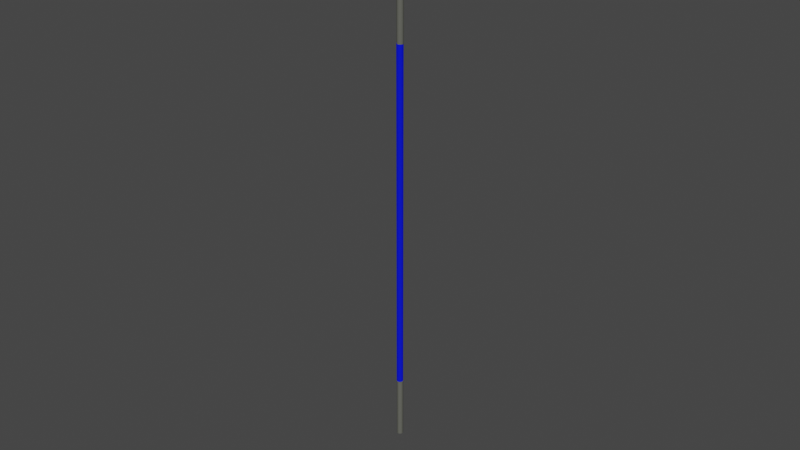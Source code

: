 # Source: conductor.blend  (saved by Blender 2.80.75; exported with 4.5.12 LTS)
import bpy
from mathutils import Matrix  # noqa: F401  (used for matrix-valued properties, if any)

bpy.ops.wm.read_factory_settings(use_empty=True)
scene = bpy.context.scene
scene.name = 'Scene'

# ---- collections
col_collection = bpy.data.collections.new('Collection'); scene.collection.children.link(col_collection)

# ---- materials (node trees are filled in below, after node groups)
mat_material_002 = bpy.data.materials.new('Material.002')
mat_material_002.use_transparent_shadow = False
mat_material_002.diffuse_color = (0.1212, 0.1237, 0.1059, 1.0)
mat_material_001 = bpy.data.materials.new('Material.001')
mat_material_001.use_transparent_shadow = False
mat_material_001.diffuse_color = (0.004721, 0.009658, 0.8, 1.0)

# ---- material node trees

# ---- world
world_world = bpy.data.worlds.new('World'); scene.world = world_world
world_world.use_nodes = True; world_world.node_tree.nodes.clear()
_N = world_world.node_tree.nodes; _L = world_world.node_tree.links
n0 = _N.new('ShaderNodeOutputWorld'); n0.name = 'World Output'; n0.location = (300, 300)
n1 = _N.new('ShaderNodeBackground'); n1.name = 'Background'; n1.location = (10, 300)
n1.inputs[0].default_value = (0.05088, 0.05088, 0.05088, 1.0)
_L.new(n1.outputs[0], n0.inputs[0])
n0.is_active_output = True
world_world.color = (0.05088, 0.05088, 0.05088)
world_world.use_sun_shadow = False
world_world.sun_shadow_jitter_overblur = 0.0

# ---- meshes
me_cylinder = bpy.data.meshes.new('Cylinder')
me_cylinder.from_pydata([(0.0, 0.001, -0.01), (0.0, 0.001, 0.01), (0.0001951, 0.0009808, -0.01), (0.0001951, 0.0009808, 0.01), (0.0003827, 0.0009239, -0.01), (0.0003827, 0.0009239, 0.01), (0.0005556, 0.0008315, -0.01), (0.0005556, 0.0008315, 0.01), (0.0007071, 0.0007071, -0.01), (0.0007071, 0.0007071, 0.01), (0.0008315, 0.0005556, -0.01), (0.0008315, 0.0005556, 0.01), (0.0009239, 0.0003827, -0.01), (0.0009239, 0.0003827, 0.01), (0.0009808, 0.0001951, -0.01), (0.0009808, 0.0001951, 0.01), (0.001, 7.55e-11, -0.01), (0.001, 7.55e-11, 0.01), (0.0009808, -0.0001951, -0.01), (0.0009808, -0.0001951, 0.01), (0.0009239, -0.0003827, -0.01), (0.0009239, -0.0003827, 0.01), (0.0008315, -0.0005556, -0.01), (0.0008315, -0.0005556, 0.01), (0.0007071, -0.0007071, -0.01), (0.0007071, -0.0007071, 0.01), (0.0005556, -0.0008315, -0.01), (0.0005556, -0.0008315, 0.01), (0.0003827, -0.0009239, -0.01), (0.0003827, -0.0009239, 0.01), (0.0001951, -0.0009808, -0.01), (0.0001951, -0.0009808, 0.01), (-3.258e-10, -0.001, -0.01), (-3.258e-10, -0.001, 0.01), (-0.0001951, -0.0009808, -0.01), (-0.0001951, -0.0009808, 0.01), (-0.0003827, -0.0009239, -0.01), (-0.0003827, -0.0009239, 0.01), (-0.0005556, -0.0008315, -0.01), (-0.0005556, -0.0008315, 0.01), (-0.0007071, -0.0007071, -0.01), (-0.0007071, -0.0007071, 0.01), (-0.0008315, -0.0005556, -0.01), (-0.0008315, -0.0005556, 0.01), (-0.0009239, -0.0003827, -0.01), (-0.0009239, -0.0003827, 0.01), (-0.0009808, -0.0001951, -0.01), (-0.0009808, -0.0001951, 0.01), (-0.001, 9.656e-10, -0.01), (-0.001, 9.656e-10, 0.01), (-0.0009808, 0.0001951, -0.01), (-0.0009808, 0.0001951, 0.01), (-0.0009239, 0.0003827, -0.01), (-0.0009239, 0.0003827, 0.01), (-0.0008315, 0.0005556, -0.01), (-0.0008315, 0.0005556, 0.01), (-0.0007071, 0.0007071, -0.01), (-0.0007071, 0.0007071, 0.01), (-0.0005556, 0.0008315, -0.01), (-0.0005556, 0.0008315, 0.01), (-0.0003827, 0.0009239, -0.01), (-0.0003827, 0.0009239, 0.01), (-0.0001951, 0.0009808, -0.01), (-0.0001951, 0.0009808, 0.01)], [], [(0, 1, 3, 2), (2, 3, 5, 4), (4, 5, 7, 6), (6, 7, 9, 8), (8, 9, 11, 10), (10, 11, 13, 12), (12, 13, 15, 14), (14, 15, 17, 16), (16, 17, 19, 18), (18, 19, 21, 20), (20, 21, 23, 22), (22, 23, 25, 24), (24, 25, 27, 26), (26, 27, 29, 28), (28, 29, 31, 30), (30, 31, 33, 32), (32, 33, 35, 34), (34, 35, 37, 36), (36, 37, 39, 38), (38, 39, 41, 40), (40, 41, 43, 42), (42, 43, 45, 44), (44, 45, 47, 46), (46, 47, 49, 48), (48, 49, 51, 50), (50, 51, 53, 52), (52, 53, 55, 54), (54, 55, 57, 56), (56, 57, 59, 58), (58, 59, 61, 60), (3, 1, 63, 61, 59, 57, 55, 53, 51, 49, 47, 45, 43, 41, 39, 37, 35, 33, 31, 29, 27, 25, 23, 21, 19, 17, 15, 13, 11, 9, 7, 5), (60, 61, 63, 62), (62, 63, 1, 0), (0, 2, 4, 6, 8, 10, 12, 14, 16, 18, 20, 22, 24, 26, 28, 30, 32, 34, 36, 38, 40, 42, 44, 46, 48, 50, 52, 54, 56, 58, 60, 62)])
_uv = me_cylinder.uv_layers.new(name='UVMap')
_uv.uv.foreach_set('vector', [1.0, 0.5, 1.0, 1.0, 0.9688, 1.0, 0.9688, 0.5, 0.9688, 0.5, 0.9688, 1.0, 0.9375, 1.0, 0.9375, 0.5, 0.9375, 0.5, 0.9375, 1.0, 0.9062, 1.0, 0.9062, 0.5, 0.9062, 0.5, 0.9062, 1.0, 0.875, 1.0, 0.875, 0.5, 0.875, 0.5, 0.875, 1.0, 0.8438, 1.0, 0.8438, 0.5, 0.8438, 0.5, 0.8438, 1.0, 0.8125, 1.0, 0.8125, 0.5, 0.8125, 0.5, 0.8125, 1.0, 0.7812, 1.0, 0.7812, 0.5, 0.7812, 0.5, 0.7812, 1.0, 0.75, 1.0, 0.75, 0.5, 0.75, 0.5, 0.75, 1.0, 0.7188, 1.0, 0.7188, 0.5, 0.7188, 0.5, 0.7188, 1.0, 0.6875, 1.0, 0.6875, 0.5, 0.6875, 0.5, 0.6875, 1.0, 0.6562, 1.0, 0.6562, 0.5, 0.6562, 0.5, 0.6562, 1.0, 0.625, 1.0, 0.625, 0.5, 0.625, 0.5, 0.625, 1.0, 0.5938, 1.0, 0.5938, 0.5, 0.5938, 0.5, 0.5938, 1.0, 0.5625, 1.0, 0.5625, 0.5, 0.5625, 0.5, 0.5625, 1.0, 0.5312, 1.0, 0.5312, 0.5, 0.5312, 0.5, 0.5312, 1.0, 0.5, 1.0, 0.5, 0.5, 0.5, 0.5, 0.5, 1.0, 0.4688, 1.0, 0.4688, 0.5, 0.4688, 0.5, 0.4688, 1.0, 0.4375, 1.0, 0.4375, 0.5, 0.4375, 0.5, 0.4375, 1.0, 0.4062, 1.0, 0.4062, 0.5, 0.4062, 0.5, 0.4062, 1.0, 0.375, 1.0, 0.375, 0.5, 0.375, 0.5, 0.375, 1.0, 0.3438, 1.0, 0.3438, 0.5, 0.3438, 0.5, 0.3438, 1.0, 0.3125, 1.0, 0.3125, 0.5, 0.3125, 0.5, 0.3125, 1.0, 0.2812, 1.0, 0.2812, 0.5, 0.2812, 0.5, 0.2812, 1.0, 0.25, 1.0, 0.25, 0.5, 0.25, 0.5, 0.25, 1.0, 0.2188, 1.0, 0.2188, 0.5, 0.2188, 0.5, 0.2188, 1.0, 0.1875, 1.0, 0.1875, 0.5, 0.1875, 0.5, 0.1875, 1.0, 0.1562, 1.0, 0.1562, 0.5, 0.1562, 0.5, 0.1562, 1.0, 0.125, 1.0, 0.125, 0.5, 0.125, 0.5, 0.125, 1.0, 0.09375, 1.0, 0.09375, 0.5, 0.09375, 0.5, 0.09375, 1.0, 0.0625, 1.0, 0.0625, 0.5, 0.2968, 0.4854, 0.25, 0.49, 0.2032, 0.4854, 0.1582, 0.4717, 0.1167, 0.4496, 0.08029, 0.4197, 0.05045, 0.3833, 0.02827, 0.3418, 0.01461, 0.2968, 0.01, 0.25, 0.01461, 0.2032, 0.02827, 0.1582, 0.05045, 0.1167, 0.08029, 0.08029, 0.1167, 0.05045, 0.1582, 0.02827, 0.2032, 0.01461, 0.25, 0.01, 0.2968, 0.01461, 0.3418, 0.02827, 0.3833, 0.05045, 0.4197, 0.08029, 0.4496, 0.1167, 0.4717, 0.1582, 0.4854, 0.2032, 0.49, 0.25, 0.4854, 0.2968, 0.4717, 0.3418, 0.4496, 0.3833, 0.4197, 0.4197, 0.3833, 0.4496, 0.3418, 0.4717, 0.0625, 0.5, 0.0625, 1.0, 0.03125, 1.0, 0.03125, 0.5, 0.03125, 0.5, 0.03125, 1.0, 0.0, 1.0, 0.0, 0.5, 0.75, 0.49, 0.7968, 0.4854, 0.8418, 0.4717, 0.8833, 0.4496, 0.9197, 0.4197, 0.9496, 0.3833, 0.9717, 0.3418, 0.9854, 0.2968, 0.99, 0.25, 0.9854, 0.2032, 0.9717, 0.1582, 0.9496, 0.1167, 0.9197, 0.08029, 0.8833, 0.05045, 0.8418, 0.02827, 0.7968, 0.01461, 0.75, 0.01, 0.7032, 0.01461, 0.6582, 0.02827, 0.6167, 0.05045, 0.5803, 0.08029, 0.5504, 0.1167, 0.5283, 0.1582, 0.5146, 0.2032, 0.51, 0.25, 0.5146, 0.2968, 0.5283, 0.3418, 0.5504, 0.3833, 0.5803, 0.4197, 0.6167, 0.4496, 0.6582, 0.4717, 0.7032, 0.4854])
me_cylinder.materials.append(mat_material_002)
me_cylinder.use_remesh_preserve_volume = False
me_cylinder.use_remesh_preserve_attributes = False
me_cylinder.use_mirror_vertex_groups = False
me_cylinder.update()
me_cylinder_001 = bpy.data.meshes.new('Cylinder.001')
me_cylinder_001.from_pydata([(0.0, 0.001, -0.055), (0.0, 0.001, 0.055), (0.0001951, 0.0009808, -0.055), (0.0001951, 0.0009808, 0.055), (0.0003827, 0.0009239, -0.055), (0.0003827, 0.0009239, 0.055), (0.0005556, 0.0008315, -0.055), (0.0005556, 0.0008315, 0.055), (0.0007071, 0.0007071, -0.055), (0.0007071, 0.0007071, 0.055), (0.0008315, 0.0005556, -0.055), (0.0008315, 0.0005556, 0.055), (0.0009239, 0.0003827, -0.055), (0.0009239, 0.0003827, 0.055), (0.0009808, 0.0001951, -0.055), (0.0009808, 0.0001951, 0.055), (0.001, 7.55e-11, -0.055), (0.001, 7.55e-11, 0.055), (0.0009808, -0.0001951, -0.055), (0.0009808, -0.0001951, 0.055), (0.0009239, -0.0003827, -0.055), (0.0009239, -0.0003827, 0.055), (0.0008315, -0.0005556, -0.055), (0.0008315, -0.0005556, 0.055), (0.0007071, -0.0007071, -0.055), (0.0007071, -0.0007071, 0.055), (0.0005556, -0.0008315, -0.055), (0.0005556, -0.0008315, 0.055), (0.0003827, -0.0009239, -0.055), (0.0003827, -0.0009239, 0.055), (0.0001951, -0.0009808, -0.055), (0.0001951, -0.0009808, 0.055), (-3.258e-10, -0.001, -0.055), (-3.258e-10, -0.001, 0.055), (-0.0001951, -0.0009808, -0.055), (-0.0001951, -0.0009808, 0.055), (-0.0003827, -0.0009239, -0.055), (-0.0003827, -0.0009239, 0.055), (-0.0005556, -0.0008315, -0.055), (-0.0005556, -0.0008315, 0.055), (-0.0007071, -0.0007071, -0.055), (-0.0007071, -0.0007071, 0.055), (-0.0008315, -0.0005556, -0.055), (-0.0008315, -0.0005556, 0.055), (-0.0009239, -0.0003827, -0.055), (-0.0009239, -0.0003827, 0.055), (-0.0009808, -0.0001951, -0.055), (-0.0009808, -0.0001951, 0.055), (-0.001, 9.656e-10, -0.055), (-0.001, 9.656e-10, 0.055), (-0.0009808, 0.0001951, -0.055), (-0.0009808, 0.0001951, 0.055), (-0.0009239, 0.0003827, -0.055), (-0.0009239, 0.0003827, 0.055), (-0.0008315, 0.0005556, -0.055), (-0.0008315, 0.0005556, 0.055), (-0.0007071, 0.0007071, -0.055), (-0.0007071, 0.0007071, 0.055), (-0.0005556, 0.0008315, -0.055), (-0.0005556, 0.0008315, 0.055), (-0.0003827, 0.0009239, -0.055), (-0.0003827, 0.0009239, 0.055), (-0.0001951, 0.0009808, -0.055), (-0.0001951, 0.0009808, 0.055)], [], [(0, 1, 3, 2), (2, 3, 5, 4), (4, 5, 7, 6), (6, 7, 9, 8), (8, 9, 11, 10), (10, 11, 13, 12), (12, 13, 15, 14), (14, 15, 17, 16), (16, 17, 19, 18), (18, 19, 21, 20), (20, 21, 23, 22), (22, 23, 25, 24), (24, 25, 27, 26), (26, 27, 29, 28), (28, 29, 31, 30), (30, 31, 33, 32), (32, 33, 35, 34), (34, 35, 37, 36), (36, 37, 39, 38), (38, 39, 41, 40), (40, 41, 43, 42), (42, 43, 45, 44), (44, 45, 47, 46), (46, 47, 49, 48), (48, 49, 51, 50), (50, 51, 53, 52), (52, 53, 55, 54), (54, 55, 57, 56), (56, 57, 59, 58), (58, 59, 61, 60), (3, 1, 63, 61, 59, 57, 55, 53, 51, 49, 47, 45, 43, 41, 39, 37, 35, 33, 31, 29, 27, 25, 23, 21, 19, 17, 15, 13, 11, 9, 7, 5), (60, 61, 63, 62), (62, 63, 1, 0), (0, 2, 4, 6, 8, 10, 12, 14, 16, 18, 20, 22, 24, 26, 28, 30, 32, 34, 36, 38, 40, 42, 44, 46, 48, 50, 52, 54, 56, 58, 60, 62)])
_uv = me_cylinder_001.uv_layers.new(name='UVMap')
_uv.uv.foreach_set('vector', [1.0, 0.5, 1.0, 1.0, 0.9688, 1.0, 0.9688, 0.5, 0.9688, 0.5, 0.9688, 1.0, 0.9375, 1.0, 0.9375, 0.5, 0.9375, 0.5, 0.9375, 1.0, 0.9062, 1.0, 0.9062, 0.5, 0.9062, 0.5, 0.9062, 1.0, 0.875, 1.0, 0.875, 0.5, 0.875, 0.5, 0.875, 1.0, 0.8438, 1.0, 0.8438, 0.5, 0.8438, 0.5, 0.8438, 1.0, 0.8125, 1.0, 0.8125, 0.5, 0.8125, 0.5, 0.8125, 1.0, 0.7812, 1.0, 0.7812, 0.5, 0.7812, 0.5, 0.7812, 1.0, 0.75, 1.0, 0.75, 0.5, 0.75, 0.5, 0.75, 1.0, 0.7188, 1.0, 0.7188, 0.5, 0.7188, 0.5, 0.7188, 1.0, 0.6875, 1.0, 0.6875, 0.5, 0.6875, 0.5, 0.6875, 1.0, 0.6562, 1.0, 0.6562, 0.5, 0.6562, 0.5, 0.6562, 1.0, 0.625, 1.0, 0.625, 0.5, 0.625, 0.5, 0.625, 1.0, 0.5938, 1.0, 0.5938, 0.5, 0.5938, 0.5, 0.5938, 1.0, 0.5625, 1.0, 0.5625, 0.5, 0.5625, 0.5, 0.5625, 1.0, 0.5312, 1.0, 0.5312, 0.5, 0.5312, 0.5, 0.5312, 1.0, 0.5, 1.0, 0.5, 0.5, 0.5, 0.5, 0.5, 1.0, 0.4688, 1.0, 0.4688, 0.5, 0.4688, 0.5, 0.4688, 1.0, 0.4375, 1.0, 0.4375, 0.5, 0.4375, 0.5, 0.4375, 1.0, 0.4062, 1.0, 0.4062, 0.5, 0.4062, 0.5, 0.4062, 1.0, 0.375, 1.0, 0.375, 0.5, 0.375, 0.5, 0.375, 1.0, 0.3438, 1.0, 0.3438, 0.5, 0.3438, 0.5, 0.3438, 1.0, 0.3125, 1.0, 0.3125, 0.5, 0.3125, 0.5, 0.3125, 1.0, 0.2812, 1.0, 0.2812, 0.5, 0.2812, 0.5, 0.2812, 1.0, 0.25, 1.0, 0.25, 0.5, 0.25, 0.5, 0.25, 1.0, 0.2188, 1.0, 0.2188, 0.5, 0.2188, 0.5, 0.2188, 1.0, 0.1875, 1.0, 0.1875, 0.5, 0.1875, 0.5, 0.1875, 1.0, 0.1562, 1.0, 0.1562, 0.5, 0.1562, 0.5, 0.1562, 1.0, 0.125, 1.0, 0.125, 0.5, 0.125, 0.5, 0.125, 1.0, 0.09375, 1.0, 0.09375, 0.5, 0.09375, 0.5, 0.09375, 1.0, 0.0625, 1.0, 0.0625, 0.5, 0.2968, 0.4854, 0.25, 0.49, 0.2032, 0.4854, 0.1582, 0.4717, 0.1167, 0.4496, 0.08029, 0.4197, 0.05045, 0.3833, 0.02827, 0.3418, 0.01461, 0.2968, 0.01, 0.25, 0.01461, 0.2032, 0.02827, 0.1582, 0.05045, 0.1167, 0.08029, 0.08029, 0.1167, 0.05045, 0.1582, 0.02827, 0.2032, 0.01461, 0.25, 0.01, 0.2968, 0.01461, 0.3418, 0.02827, 0.3833, 0.05045, 0.4197, 0.08029, 0.4496, 0.1167, 0.4717, 0.1582, 0.4854, 0.2032, 0.49, 0.25, 0.4854, 0.2968, 0.4717, 0.3418, 0.4496, 0.3833, 0.4197, 0.4197, 0.3833, 0.4496, 0.3418, 0.4717, 0.0625, 0.5, 0.0625, 1.0, 0.03125, 1.0, 0.03125, 0.5, 0.03125, 0.5, 0.03125, 1.0, 0.0, 1.0, 0.0, 0.5, 0.75, 0.49, 0.7968, 0.4854, 0.8418, 0.4717, 0.8833, 0.4496, 0.9197, 0.4197, 0.9496, 0.3833, 0.9717, 0.3418, 0.9854, 0.2968, 0.99, 0.25, 0.9854, 0.2032, 0.9717, 0.1582, 0.9496, 0.1167, 0.9197, 0.08029, 0.8833, 0.05045, 0.8418, 0.02827, 0.7968, 0.01461, 0.75, 0.01, 0.7032, 0.01461, 0.6582, 0.02827, 0.6167, 0.05045, 0.5803, 0.08029, 0.5504, 0.1167, 0.5283, 0.1582, 0.5146, 0.2032, 0.51, 0.25, 0.5146, 0.2968, 0.5283, 0.3418, 0.5504, 0.3833, 0.5803, 0.4197, 0.6167, 0.4496, 0.6582, 0.4717, 0.7032, 0.4854])
me_cylinder_001.materials.append(mat_material_001)
me_cylinder_001.use_remesh_preserve_volume = False
me_cylinder_001.use_remesh_preserve_attributes = False
me_cylinder_001.use_mirror_vertex_groups = False
me_cylinder_001.update()
me_cylinder_003 = bpy.data.meshes.new('Cylinder.003')
me_cylinder_003.from_pydata([(0.0, 0.001, -0.01), (0.0, 0.001, 0.01), (0.0001951, 0.0009808, -0.01), (0.0001951, 0.0009808, 0.01), (0.0003827, 0.0009239, -0.01), (0.0003827, 0.0009239, 0.01), (0.0005556, 0.0008315, -0.01), (0.0005556, 0.0008315, 0.01), (0.0007071, 0.0007071, -0.01), (0.0007071, 0.0007071, 0.01), (0.0008315, 0.0005556, -0.01), (0.0008315, 0.0005556, 0.01), (0.0009239, 0.0003827, -0.01), (0.0009239, 0.0003827, 0.01), (0.0009808, 0.0001951, -0.01), (0.0009808, 0.0001951, 0.01), (0.001, 7.55e-11, -0.01), (0.001, 7.55e-11, 0.01), (0.0009808, -0.0001951, -0.01), (0.0009808, -0.0001951, 0.01), (0.0009239, -0.0003827, -0.01), (0.0009239, -0.0003827, 0.01), (0.0008315, -0.0005556, -0.01), (0.0008315, -0.0005556, 0.01), (0.0007071, -0.0007071, -0.01), (0.0007071, -0.0007071, 0.01), (0.0005556, -0.0008315, -0.01), (0.0005556, -0.0008315, 0.01), (0.0003827, -0.0009239, -0.01), (0.0003827, -0.0009239, 0.01), (0.0001951, -0.0009808, -0.01), (0.0001951, -0.0009808, 0.01), (-3.258e-10, -0.001, -0.01), (-3.258e-10, -0.001, 0.01), (-0.0001951, -0.0009808, -0.01), (-0.0001951, -0.0009808, 0.01), (-0.0003827, -0.0009239, -0.01), (-0.0003827, -0.0009239, 0.01), (-0.0005556, -0.0008315, -0.01), (-0.0005556, -0.0008315, 0.01), (-0.0007071, -0.0007071, -0.01), (-0.0007071, -0.0007071, 0.01), (-0.0008315, -0.0005556, -0.01), (-0.0008315, -0.0005556, 0.01), (-0.0009239, -0.0003827, -0.01), (-0.0009239, -0.0003827, 0.01), (-0.0009808, -0.0001951, -0.01), (-0.0009808, -0.0001951, 0.01), (-0.001, 9.656e-10, -0.01), (-0.001, 9.656e-10, 0.01), (-0.0009808, 0.0001951, -0.01), (-0.0009808, 0.0001951, 0.01), (-0.0009239, 0.0003827, -0.01), (-0.0009239, 0.0003827, 0.01), (-0.0008315, 0.0005556, -0.01), (-0.0008315, 0.0005556, 0.01), (-0.0007071, 0.0007071, -0.01), (-0.0007071, 0.0007071, 0.01), (-0.0005556, 0.0008315, -0.01), (-0.0005556, 0.0008315, 0.01), (-0.0003827, 0.0009239, -0.01), (-0.0003827, 0.0009239, 0.01), (-0.0001951, 0.0009808, -0.01), (-0.0001951, 0.0009808, 0.01)], [], [(0, 1, 3, 2), (2, 3, 5, 4), (4, 5, 7, 6), (6, 7, 9, 8), (8, 9, 11, 10), (10, 11, 13, 12), (12, 13, 15, 14), (14, 15, 17, 16), (16, 17, 19, 18), (18, 19, 21, 20), (20, 21, 23, 22), (22, 23, 25, 24), (24, 25, 27, 26), (26, 27, 29, 28), (28, 29, 31, 30), (30, 31, 33, 32), (32, 33, 35, 34), (34, 35, 37, 36), (36, 37, 39, 38), (38, 39, 41, 40), (40, 41, 43, 42), (42, 43, 45, 44), (44, 45, 47, 46), (46, 47, 49, 48), (48, 49, 51, 50), (50, 51, 53, 52), (52, 53, 55, 54), (54, 55, 57, 56), (56, 57, 59, 58), (58, 59, 61, 60), (3, 1, 63, 61, 59, 57, 55, 53, 51, 49, 47, 45, 43, 41, 39, 37, 35, 33, 31, 29, 27, 25, 23, 21, 19, 17, 15, 13, 11, 9, 7, 5), (60, 61, 63, 62), (62, 63, 1, 0), (0, 2, 4, 6, 8, 10, 12, 14, 16, 18, 20, 22, 24, 26, 28, 30, 32, 34, 36, 38, 40, 42, 44, 46, 48, 50, 52, 54, 56, 58, 60, 62)])
_uv = me_cylinder_003.uv_layers.new(name='UVMap')
_uv.uv.foreach_set('vector', [1.0, 0.5, 1.0, 1.0, 0.9688, 1.0, 0.9688, 0.5, 0.9688, 0.5, 0.9688, 1.0, 0.9375, 1.0, 0.9375, 0.5, 0.9375, 0.5, 0.9375, 1.0, 0.9062, 1.0, 0.9062, 0.5, 0.9062, 0.5, 0.9062, 1.0, 0.875, 1.0, 0.875, 0.5, 0.875, 0.5, 0.875, 1.0, 0.8438, 1.0, 0.8438, 0.5, 0.8438, 0.5, 0.8438, 1.0, 0.8125, 1.0, 0.8125, 0.5, 0.8125, 0.5, 0.8125, 1.0, 0.7812, 1.0, 0.7812, 0.5, 0.7812, 0.5, 0.7812, 1.0, 0.75, 1.0, 0.75, 0.5, 0.75, 0.5, 0.75, 1.0, 0.7188, 1.0, 0.7188, 0.5, 0.7188, 0.5, 0.7188, 1.0, 0.6875, 1.0, 0.6875, 0.5, 0.6875, 0.5, 0.6875, 1.0, 0.6562, 1.0, 0.6562, 0.5, 0.6562, 0.5, 0.6562, 1.0, 0.625, 1.0, 0.625, 0.5, 0.625, 0.5, 0.625, 1.0, 0.5938, 1.0, 0.5938, 0.5, 0.5938, 0.5, 0.5938, 1.0, 0.5625, 1.0, 0.5625, 0.5, 0.5625, 0.5, 0.5625, 1.0, 0.5312, 1.0, 0.5312, 0.5, 0.5312, 0.5, 0.5312, 1.0, 0.5, 1.0, 0.5, 0.5, 0.5, 0.5, 0.5, 1.0, 0.4688, 1.0, 0.4688, 0.5, 0.4688, 0.5, 0.4688, 1.0, 0.4375, 1.0, 0.4375, 0.5, 0.4375, 0.5, 0.4375, 1.0, 0.4062, 1.0, 0.4062, 0.5, 0.4062, 0.5, 0.4062, 1.0, 0.375, 1.0, 0.375, 0.5, 0.375, 0.5, 0.375, 1.0, 0.3438, 1.0, 0.3438, 0.5, 0.3438, 0.5, 0.3438, 1.0, 0.3125, 1.0, 0.3125, 0.5, 0.3125, 0.5, 0.3125, 1.0, 0.2812, 1.0, 0.2812, 0.5, 0.2812, 0.5, 0.2812, 1.0, 0.25, 1.0, 0.25, 0.5, 0.25, 0.5, 0.25, 1.0, 0.2188, 1.0, 0.2188, 0.5, 0.2188, 0.5, 0.2188, 1.0, 0.1875, 1.0, 0.1875, 0.5, 0.1875, 0.5, 0.1875, 1.0, 0.1562, 1.0, 0.1562, 0.5, 0.1562, 0.5, 0.1562, 1.0, 0.125, 1.0, 0.125, 0.5, 0.125, 0.5, 0.125, 1.0, 0.09375, 1.0, 0.09375, 0.5, 0.09375, 0.5, 0.09375, 1.0, 0.0625, 1.0, 0.0625, 0.5, 0.2968, 0.4854, 0.25, 0.49, 0.2032, 0.4854, 0.1582, 0.4717, 0.1167, 0.4496, 0.08029, 0.4197, 0.05045, 0.3833, 0.02827, 0.3418, 0.01461, 0.2968, 0.01, 0.25, 0.01461, 0.2032, 0.02827, 0.1582, 0.05045, 0.1167, 0.08029, 0.08029, 0.1167, 0.05045, 0.1582, 0.02827, 0.2032, 0.01461, 0.25, 0.01, 0.2968, 0.01461, 0.3418, 0.02827, 0.3833, 0.05045, 0.4197, 0.08029, 0.4496, 0.1167, 0.4717, 0.1582, 0.4854, 0.2032, 0.49, 0.25, 0.4854, 0.2968, 0.4717, 0.3418, 0.4496, 0.3833, 0.4197, 0.4197, 0.3833, 0.4496, 0.3418, 0.4717, 0.0625, 0.5, 0.0625, 1.0, 0.03125, 1.0, 0.03125, 0.5, 0.03125, 0.5, 0.03125, 1.0, 0.0, 1.0, 0.0, 0.5, 0.75, 0.49, 0.7968, 0.4854, 0.8418, 0.4717, 0.8833, 0.4496, 0.9197, 0.4197, 0.9496, 0.3833, 0.9717, 0.3418, 0.9854, 0.2968, 0.99, 0.25, 0.9854, 0.2032, 0.9717, 0.1582, 0.9496, 0.1167, 0.9197, 0.08029, 0.8833, 0.05045, 0.8418, 0.02827, 0.7968, 0.01461, 0.75, 0.01, 0.7032, 0.01461, 0.6582, 0.02827, 0.6167, 0.05045, 0.5803, 0.08029, 0.5504, 0.1167, 0.5283, 0.1582, 0.5146, 0.2032, 0.51, 0.25, 0.5146, 0.2968, 0.5283, 0.3418, 0.5504, 0.3833, 0.5803, 0.4197, 0.6167, 0.4496, 0.6582, 0.4717, 0.7032, 0.4854])
me_cylinder_003.materials.append(mat_material_002)
me_cylinder_003.use_remesh_preserve_volume = False
me_cylinder_003.use_remesh_preserve_attributes = False
me_cylinder_003.use_mirror_vertex_groups = False
me_cylinder_003.update()

# ---- objects
ob_cylinder = bpy.data.objects.new('Cylinder', me_cylinder)
ob_cylinder_001 = bpy.data.objects.new('Cylinder.001', me_cylinder_001)
ob_cylinder_002 = bpy.data.objects.new('Cylinder.002', me_cylinder_003)

# ---- transforms, parenting, visibility, modifiers, constraints
ob_cylinder.location = (0.0, 0.0, 0.0)
ob_cylinder.lineart.crease_threshold = 0.0
ob_cylinder_001.location = (-9.71e-05, 4.167e-05, 0.06516)
ob_cylinder_001.lineart.crease_threshold = 0.0
ob_cylinder_002.location = (0.0, 0.0, 0.13)
ob_cylinder_002.lineart.crease_threshold = 0.0

# ---- collection membership
col_collection.objects.link(ob_cylinder)
col_collection.objects.link(ob_cylinder_001)
col_collection.objects.link(ob_cylinder_002)

# ---- scene / render settings (as saved in the file)
scene.frame_start = 1; scene.frame_end = 250; scene.frame_set(1)
scene.render.engine = 'BLENDER_EEVEE_NEXT'
scene.cycles.use_denoising = False
scene.cycles.samples = 128
scene.cycles.sampling_pattern = 'TABULATED_SOBOL'
scene.cycles.use_adaptive_sampling = False
scene.cycles.use_light_tree = False
scene.view_settings.view_transform = 'Filmic'
bpy.context.view_layer.update()

# ---- added for rendering (the .blend has no active camera and no usable light): camera, sun
cam_auto = bpy.data.cameras.new('AutoCamera')
cam_auto.lens = 50.0
cam_auto.sensor_width = 36.0
cam_auto.clip_end = 1000.0
ob_auto_camera = bpy.data.objects.new('AutoCamera', cam_auto)
scene.collection.objects.link(ob_auto_camera)
ob_auto_camera.location = (0.184996, -0.222033, 0.213021)
ob_auto_camera.rotation_euler = (1.09748, -7.21219e-08, 0.694738)
scene.camera = ob_auto_camera
light_auto_sun = bpy.data.lights.new('AutoSun', 'SUN')
light_auto_sun.energy = 3.0
light_auto_sun.angle = 0.0523599
ob_auto_sun = bpy.data.objects.new('AutoSun', light_auto_sun)
scene.collection.objects.link(ob_auto_sun)
ob_auto_sun.rotation_euler = (0.872665, 0.174533, 0.523599)
bpy.context.view_layer.update()
